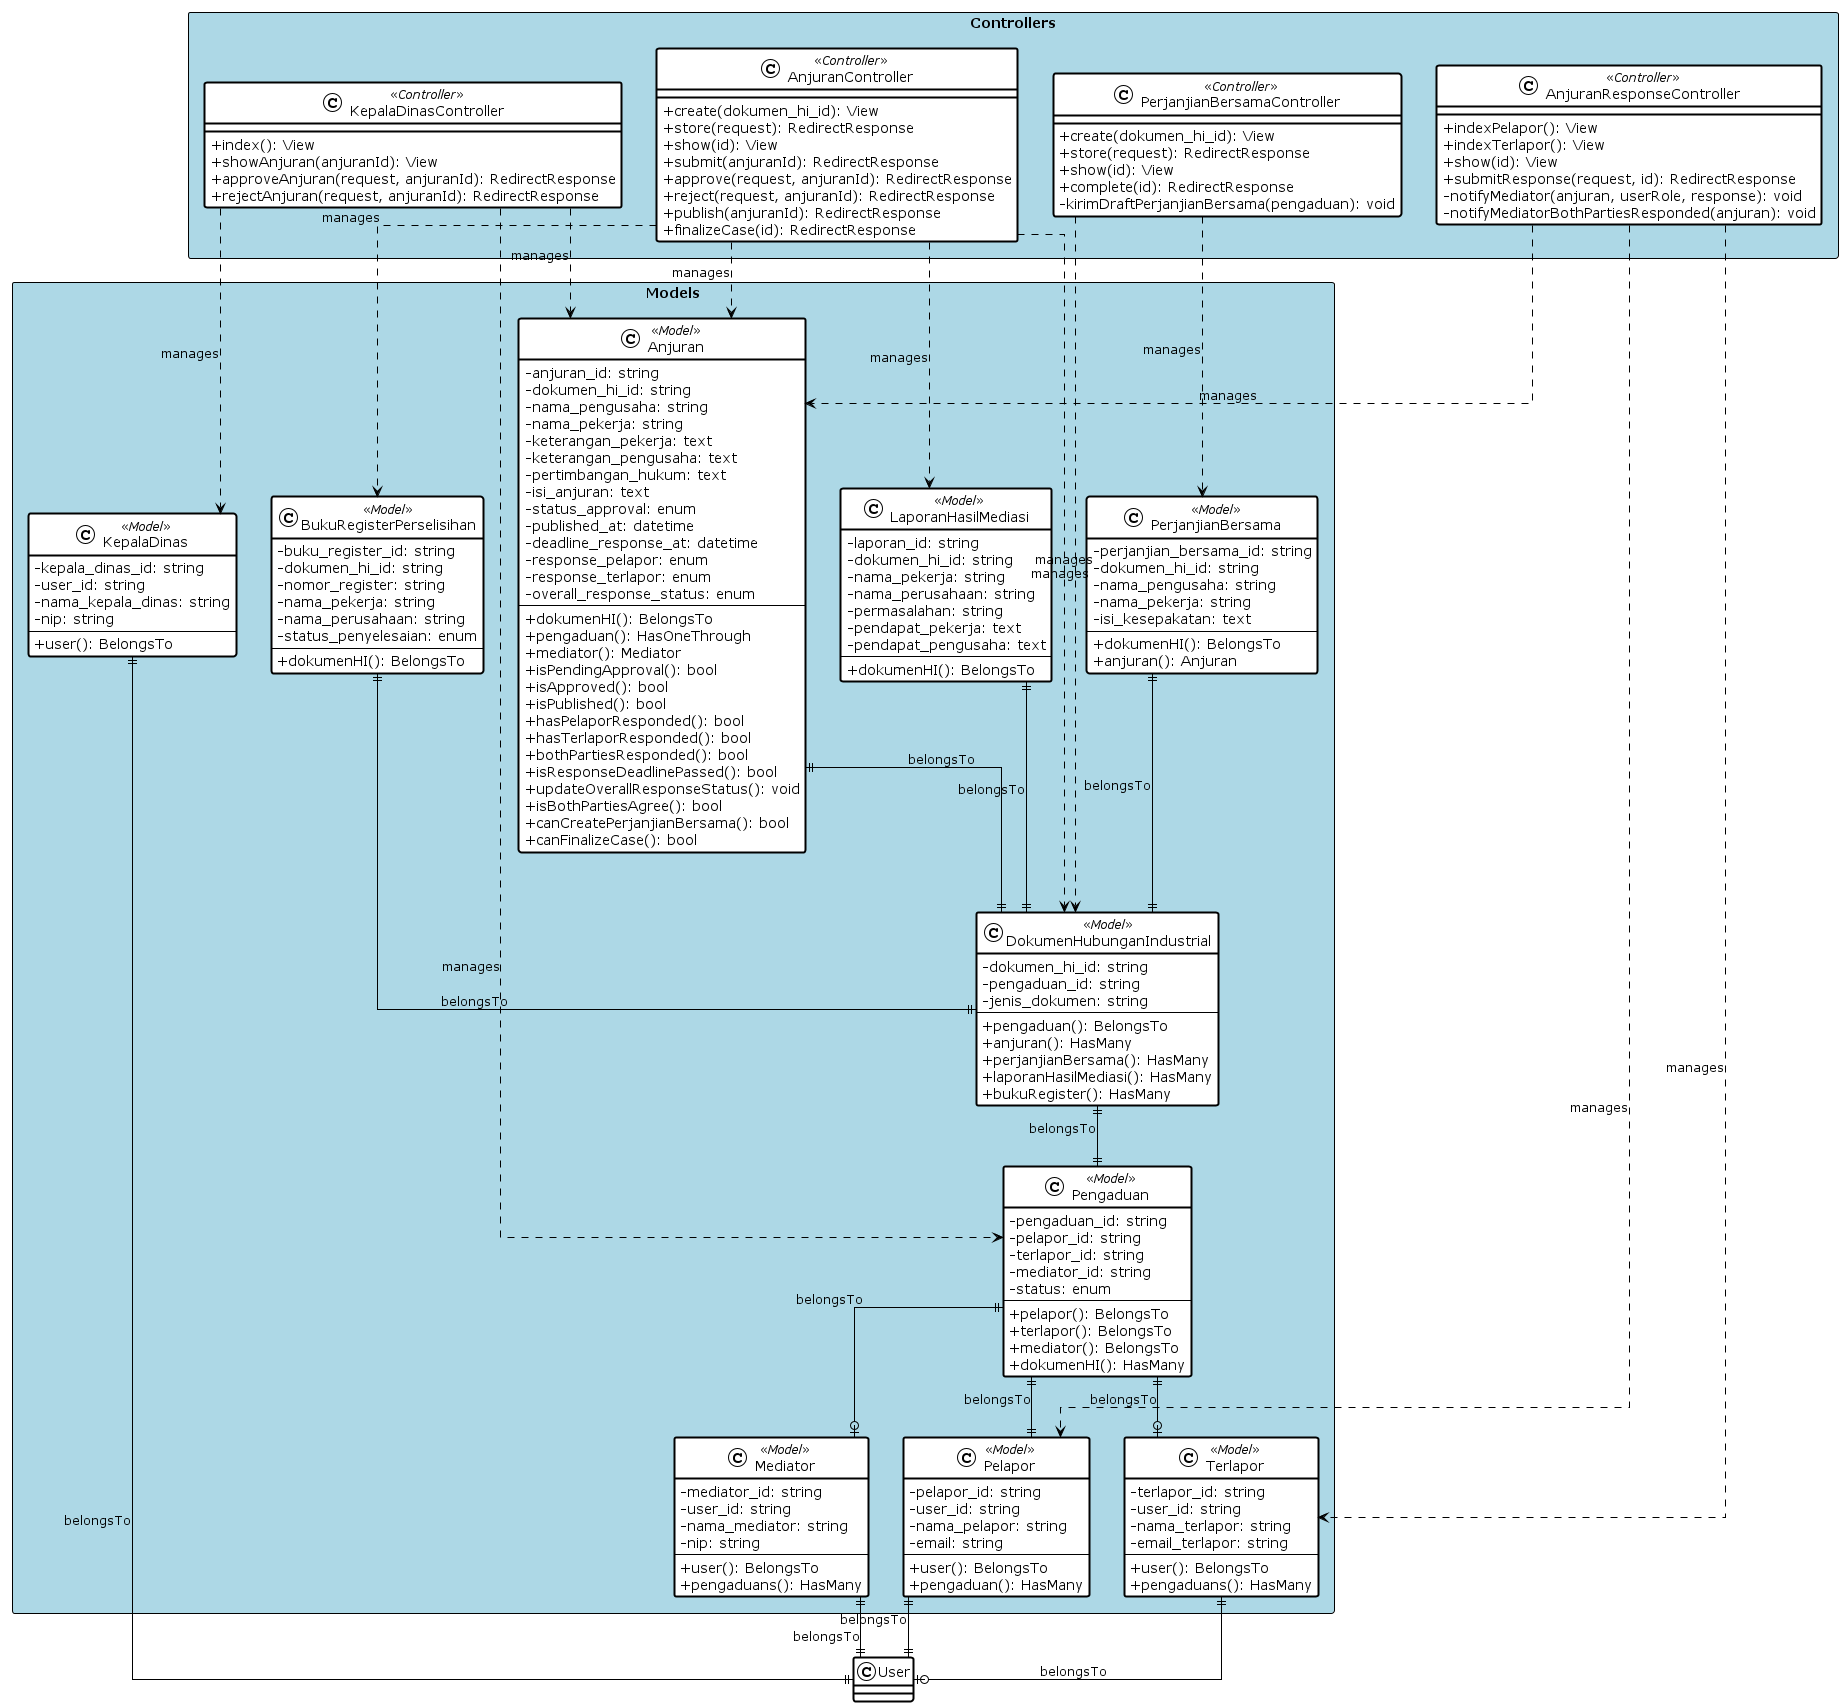

The diagram above was rendered by PlantUML. Its source (embedded in the PNG):
@startuml Class Diagram - Proses Merespin Anjuran (Structured)

!theme plain
skinparam classAttributeIconSize 0
skinparam linetype ortho
skinparam class {
    BackgroundColor White
    BorderColor Black
    BorderThickness 2
}
skinparam package {
    BackgroundColor LightBlue
    BorderColor Black
    BorderThickness 2
}

package "Models" <<Rectangle>> {
    class Anjuran <<Model>> {
        - anjuran_id: string
        - dokumen_hi_id: string
        - nama_pengusaha: string
        - nama_pekerja: string
        - keterangan_pekerja: text
        - keterangan_pengusaha: text
        - pertimbangan_hukum: text
        - isi_anjuran: text
        - status_approval: enum
        - published_at: datetime
        - deadline_response_at: datetime
        - response_pelapor: enum
        - response_terlapor: enum
        - overall_response_status: enum
        --
        + dokumenHI(): BelongsTo
        + pengaduan(): HasOneThrough
        + mediator(): Mediator
        + isPendingApproval(): bool
        + isApproved(): bool
        + isPublished(): bool
        + hasPelaporResponded(): bool
        + hasTerlaporResponded(): bool
        + bothPartiesResponded(): bool
        + isResponseDeadlinePassed(): bool
        + updateOverallResponseStatus(): void
        + isBothPartiesAgree(): bool
        + canCreatePerjanjianBersama(): bool
        + canFinalizeCase(): bool
    }

    class DokumenHubunganIndustrial <<Model>> {
        - dokumen_hi_id: string
        - pengaduan_id: string
        - jenis_dokumen: string
        --
        + pengaduan(): BelongsTo
        + anjuran(): HasMany
        + perjanjianBersama(): HasMany
        + laporanHasilMediasi(): HasMany
        + bukuRegister(): HasMany
    }

    class Pengaduan <<Model>> {
        - pengaduan_id: string
        - pelapor_id: string
        - terlapor_id: string
        - mediator_id: string
        - status: enum
        --
        + pelapor(): BelongsTo
        + terlapor(): BelongsTo
        + mediator(): BelongsTo
        + dokumenHI(): HasMany
    }

    class Pelapor <<Model>> {
        - pelapor_id: string
        - user_id: string
        - nama_pelapor: string
        - email: string
        --
        + user(): BelongsTo
        + pengaduan(): HasMany
    }

    class Terlapor <<Model>> {
        - terlapor_id: string
        - user_id: string
        - nama_terlapor: string
        - email_terlapor: string
        --
        + user(): BelongsTo
        + pengaduans(): HasMany
    }

    class Mediator <<Model>> {
        - mediator_id: string
        - user_id: string
        - nama_mediator: string
        - nip: string
        --
        + user(): BelongsTo
        + pengaduans(): HasMany
    }

    class KepalaDinas <<Model>> {
        - kepala_dinas_id: string
        - user_id: string
        - nama_kepala_dinas: string
        - nip: string
        --
        + user(): BelongsTo
    }

    class PerjanjianBersama <<Model>> {
        - perjanjian_bersama_id: string
        - dokumen_hi_id: string
        - nama_pengusaha: string
        - nama_pekerja: string
        - isi_kesepakatan: text
        --
        + dokumenHI(): BelongsTo
        + anjuran(): Anjuran
    }

    class LaporanHasilMediasi <<Model>> {
        - laporan_id: string
        - dokumen_hi_id: string
        - nama_pekerja: string
        - nama_perusahaan: string
        - permasalahan: string
        - pendapat_pekerja: text
        - pendapat_pengusaha: text
        --
        + dokumenHI(): BelongsTo
    }

    class BukuRegisterPerselisihan <<Model>> {
        - buku_register_id: string
        - dokumen_hi_id: string
        - nomor_register: string
        - nama_pekerja: string
        - nama_perusahaan: string
        - status_penyelesaian: enum
        --
        + dokumenHI(): BelongsTo
    }
}

package "Controllers" <<Rectangle>> {
    class AnjuranController <<Controller>> {
        + create(dokumen_hi_id): View
        + store(request): RedirectResponse
        + show(id): View
        + submit(anjuranId): RedirectResponse
        + approve(request, anjuranId): RedirectResponse
        + reject(request, anjuranId): RedirectResponse
        + publish(anjuranId): RedirectResponse
        + finalizeCase(id): RedirectResponse
    }

    class AnjuranResponseController <<Controller>> {
        + indexPelapor(): View
        + indexTerlapor(): View
        + show(id): View
        + submitResponse(request, id): RedirectResponse
        - notifyMediator(anjuran, userRole, response): void
        - notifyMediatorBothPartiesResponded(anjuran): void
    }

    class KepalaDinasController <<Controller>> {
        + index(): View
        + showAnjuran(anjuranId): View
        + approveAnjuran(request, anjuranId): RedirectResponse
        + rejectAnjuran(request, anjuranId): RedirectResponse
    }

    class PerjanjianBersamaController <<Controller>> {
        + create(dokumen_hi_id): View
        + store(request): RedirectResponse
        + show(id): View
        + complete(id): RedirectResponse
        - kirimDraftPerjanjianBersama(pengaduan): void
    }
}

' Relationships berdasarkan kode Laravel
Anjuran ||--|| DokumenHubunganIndustrial : belongsTo
DokumenHubunganIndustrial ||--|| Pengaduan : belongsTo
Pengaduan ||--|| Pelapor : belongsTo
Pengaduan ||--o| Terlapor : belongsTo
Pengaduan ||--o| Mediator : belongsTo

PerjanjianBersama ||--|| DokumenHubunganIndustrial : belongsTo
LaporanHasilMediasi ||--|| DokumenHubunganIndustrial : belongsTo
BukuRegisterPerselisihan ||--|| DokumenHubunganIndustrial : belongsTo

Pelapor ||--|| User : belongsTo
Terlapor ||--o| User : belongsTo
Mediator ||--|| User : belongsTo
KepalaDinas ||--|| User : belongsTo

' Controller dependencies
AnjuranController ..> Anjuran : manages
AnjuranController ..> DokumenHubunganIndustrial : manages
AnjuranController ..> LaporanHasilMediasi : manages
AnjuranController ..> BukuRegisterPerselisihan : manages

AnjuranResponseController ..> Anjuran : manages
AnjuranResponseController ..> Pelapor : manages
AnjuranResponseController ..> Terlapor : manages

KepalaDinasController ..> Anjuran : manages
KepalaDinasController ..> KepalaDinas : manages
KepalaDinasController ..> Pengaduan : manages

PerjanjianBersamaController ..> PerjanjianBersama : manages
PerjanjianBersamaController ..> DokumenHubunganIndustrial : manages

@enduml